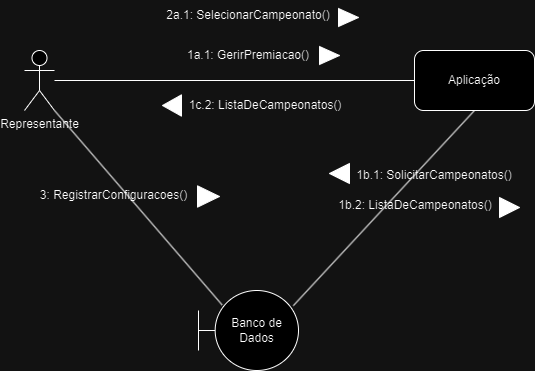

The diagram above was exported from draw.io. Its source (the exported page's mxGraphModel, read from the mxfile embedded in the PNG):
<mxGraphModel dx="1050" dy="594" grid="1" gridSize="10" guides="1" tooltips="1" connect="1" arrows="1" fold="1" page="1" pageScale="1" pageWidth="827" pageHeight="1169" math="0" shadow="0">
  <root>
    <mxCell id="0" />
    <mxCell id="1" parent="0" />
    <mxCell id="q_flHlEXnGRRUWSNcdBw-1" value="Aplicação" style="rounded=1;whiteSpace=wrap;html=1;" vertex="1" parent="1">
      <mxGeometry x="580" y="160" width="120" height="60" as="geometry" />
    </mxCell>
    <mxCell id="q_flHlEXnGRRUWSNcdBw-2" value="Representante" style="shape=umlActor;verticalLabelPosition=bottom;verticalAlign=top;html=1;outlineConnect=0;" vertex="1" parent="1">
      <mxGeometry x="190" y="160" width="30" height="60" as="geometry" />
    </mxCell>
    <mxCell id="q_flHlEXnGRRUWSNcdBw-3" value="Banco de Dados" style="shape=umlBoundary;whiteSpace=wrap;html=1;" vertex="1" parent="1">
      <mxGeometry x="364" y="400" width="100" height="80" as="geometry" />
    </mxCell>
    <mxCell id="q_flHlEXnGRRUWSNcdBw-4" value="" style="endArrow=none;html=1;rounded=0;entryX=0;entryY=0.5;entryDx=0;entryDy=0;" edge="1" parent="1" source="q_flHlEXnGRRUWSNcdBw-2" target="q_flHlEXnGRRUWSNcdBw-1">
      <mxGeometry width="50" height="50" relative="1" as="geometry">
        <mxPoint x="400" y="230" as="sourcePoint" />
        <mxPoint x="450" y="180" as="targetPoint" />
      </mxGeometry>
    </mxCell>
    <mxCell id="q_flHlEXnGRRUWSNcdBw-5" value="" style="endArrow=none;html=1;rounded=0;entryX=0.5;entryY=1;entryDx=0;entryDy=0;exitX=0.948;exitY=0.19;exitDx=0;exitDy=0;exitPerimeter=0;" edge="1" parent="1" source="q_flHlEXnGRRUWSNcdBw-3" target="q_flHlEXnGRRUWSNcdBw-1">
      <mxGeometry width="50" height="50" relative="1" as="geometry">
        <mxPoint x="580" y="330" as="sourcePoint" />
        <mxPoint x="630" y="280" as="targetPoint" />
      </mxGeometry>
    </mxCell>
    <mxCell id="q_flHlEXnGRRUWSNcdBw-6" value="" style="endArrow=none;html=1;rounded=0;entryX=1;entryY=1;entryDx=0;entryDy=0;entryPerimeter=0;exitX=0.236;exitY=0.18;exitDx=0;exitDy=0;exitPerimeter=0;" edge="1" parent="1" source="q_flHlEXnGRRUWSNcdBw-3" target="q_flHlEXnGRRUWSNcdBw-2">
      <mxGeometry width="50" height="50" relative="1" as="geometry">
        <mxPoint x="190" y="380" as="sourcePoint" />
        <mxPoint x="240" y="330" as="targetPoint" />
      </mxGeometry>
    </mxCell>
    <mxCell id="q_flHlEXnGRRUWSNcdBw-7" value="1a.1: GerirPremiacao()" style="text;html=1;strokeColor=none;fillColor=none;align=center;verticalAlign=middle;whiteSpace=wrap;rounded=0;" vertex="1" parent="1">
      <mxGeometry x="339" y="150" width="150" height="30" as="geometry" />
    </mxCell>
    <mxCell id="q_flHlEXnGRRUWSNcdBw-8" value="" style="shape=mxgraph.arrows2.wedgeArrow;html=1;bendable=0;startWidth=9;fillColor=strokeColor;defaultFillColor=invert;defaultGradientColor=invert;rounded=0;" edge="1" parent="1">
      <mxGeometry width="100" height="100" relative="1" as="geometry">
        <mxPoint x="485" y="165" as="sourcePoint" />
        <mxPoint x="505" y="165" as="targetPoint" />
      </mxGeometry>
    </mxCell>
    <mxCell id="q_flHlEXnGRRUWSNcdBw-9" value="1b.1: SolicitarCampeonatos()" style="text;html=1;strokeColor=none;fillColor=none;align=center;verticalAlign=middle;whiteSpace=wrap;rounded=0;" vertex="1" parent="1">
      <mxGeometry x="520" y="270" width="160" height="30" as="geometry" />
    </mxCell>
    <mxCell id="q_flHlEXnGRRUWSNcdBw-10" value="" style="shape=mxgraph.arrows2.wedgeArrow;html=1;bendable=0;startWidth=10;fillColor=strokeColor;defaultFillColor=invert;defaultGradientColor=invert;rounded=0;" edge="1" parent="1">
      <mxGeometry width="100" height="100" relative="1" as="geometry">
        <mxPoint x="665" y="317" as="sourcePoint" />
        <mxPoint x="685" y="317" as="targetPoint" />
      </mxGeometry>
    </mxCell>
    <mxCell id="q_flHlEXnGRRUWSNcdBw-11" value="1b.2: ListaDeCampeonatos()" style="text;html=1;strokeColor=none;fillColor=none;align=center;verticalAlign=middle;whiteSpace=wrap;rounded=0;" vertex="1" parent="1">
      <mxGeometry x="496" y="300" width="170" height="30" as="geometry" />
    </mxCell>
    <mxCell id="q_flHlEXnGRRUWSNcdBw-13" value="" style="shape=mxgraph.arrows2.wedgeArrow;html=1;bendable=0;startWidth=10;fillColor=strokeColor;defaultFillColor=invert;defaultGradientColor=invert;rounded=0;" edge="1" parent="1">
      <mxGeometry width="100" height="100" relative="1" as="geometry">
        <mxPoint x="515" y="283" as="sourcePoint" />
        <mxPoint x="495" y="283" as="targetPoint" />
      </mxGeometry>
    </mxCell>
    <mxCell id="q_flHlEXnGRRUWSNcdBw-15" value="1c.2: ListaDeCampeonatos()" style="text;html=1;strokeColor=none;fillColor=none;align=center;verticalAlign=middle;whiteSpace=wrap;rounded=0;" vertex="1" parent="1">
      <mxGeometry x="346" y="200" width="170" height="30" as="geometry" />
    </mxCell>
    <mxCell id="q_flHlEXnGRRUWSNcdBw-16" value="" style="shape=mxgraph.arrows2.wedgeArrow;html=1;bendable=0;startWidth=10.666666666666668;fillColor=strokeColor;defaultFillColor=invert;defaultGradientColor=invert;rounded=0;" edge="1" parent="1">
      <mxGeometry width="100" height="100" relative="1" as="geometry">
        <mxPoint x="347" y="215" as="sourcePoint" />
        <mxPoint x="328" y="215" as="targetPoint" />
      </mxGeometry>
    </mxCell>
    <mxCell id="q_flHlEXnGRRUWSNcdBw-19" value="2a.1: SelecionarCampeonato()" style="text;html=1;strokeColor=none;fillColor=none;align=center;verticalAlign=middle;whiteSpace=wrap;rounded=0;" vertex="1" parent="1">
      <mxGeometry x="327" y="110" width="174" height="30" as="geometry" />
    </mxCell>
    <mxCell id="q_flHlEXnGRRUWSNcdBw-20" value="" style="shape=mxgraph.arrows2.wedgeArrow;html=1;bendable=0;startWidth=9;fillColor=strokeColor;defaultFillColor=invert;defaultGradientColor=invert;rounded=0;" edge="1" parent="1">
      <mxGeometry width="100" height="100" relative="1" as="geometry">
        <mxPoint x="504" y="127" as="sourcePoint" />
        <mxPoint x="524" y="127" as="targetPoint" />
      </mxGeometry>
    </mxCell>
    <mxCell id="q_flHlEXnGRRUWSNcdBw-21" value="3: RegistrarConfiguracoes()" style="text;html=1;strokeColor=none;fillColor=none;align=center;verticalAlign=middle;whiteSpace=wrap;rounded=0;" vertex="1" parent="1">
      <mxGeometry x="195" y="290" width="169" height="30" as="geometry" />
    </mxCell>
    <mxCell id="q_flHlEXnGRRUWSNcdBw-22" value="" style="shape=mxgraph.arrows2.wedgeArrow;html=1;bendable=0;startWidth=10.666666666666668;fillColor=strokeColor;defaultFillColor=invert;defaultGradientColor=invert;rounded=0;" edge="1" parent="1">
      <mxGeometry width="100" height="100" relative="1" as="geometry">
        <mxPoint x="363" y="306" as="sourcePoint" />
        <mxPoint x="385" y="306" as="targetPoint" />
      </mxGeometry>
    </mxCell>
  </root>
</mxGraphModel>